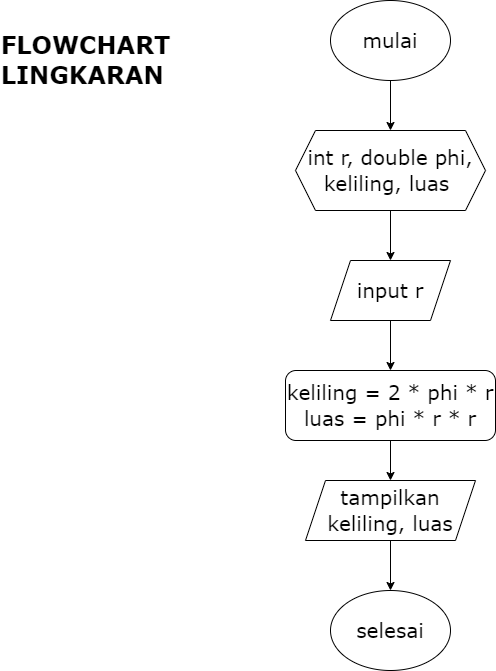

The diagram above was exported from draw.io. Its source (the exported page's mxGraphModel, read from the mxfile embedded in the PNG):
<mxGraphModel dx="886" dy="731" grid="1" gridSize="10" guides="1" tooltips="1" connect="1" arrows="1" fold="1" page="1" pageScale="1" pageWidth="850" pageHeight="1100" background="#ffffff" math="0" shadow="0">
  <root>
    <mxCell id="0" />
    <mxCell id="1" parent="0" />
    <mxCell id="8" value="" style="edgeStyle=none;hachureGap=4;html=1;fontFamily=Architects Daughter;fontSource=https%3A%2F%2Ffonts.googleapis.com%2Fcss%3Ffamily%3DArchitects%2BDaughter;fontSize=16;" parent="1" source="2" target="3" edge="1">
      <mxGeometry relative="1" as="geometry" />
    </mxCell>
    <mxCell id="2" value="&lt;p&gt;&lt;font face=&quot;Verdana&quot;&gt;mulai&lt;/font&gt;&lt;/p&gt;" style="ellipse;whiteSpace=wrap;html=1;hachureGap=4;fontFamily=Architects Daughter;fontSource=https%3A%2F%2Ffonts.googleapis.com%2Fcss%3Ffamily%3DArchitects%2BDaughter;fontSize=20;" parent="1" vertex="1">
      <mxGeometry x="365" y="80" width="120" height="80" as="geometry" />
    </mxCell>
    <mxCell id="9" value="" style="edgeStyle=none;hachureGap=4;html=1;fontFamily=Architects Daughter;fontSource=https%3A%2F%2Ffonts.googleapis.com%2Fcss%3Ffamily%3DArchitects%2BDaughter;fontSize=16;" parent="1" source="3" target="4" edge="1">
      <mxGeometry relative="1" as="geometry" />
    </mxCell>
    <mxCell id="3" value="&lt;p&gt;&lt;font face=&quot;Verdana&quot;&gt;int r, double phi, keliling, luas&amp;nbsp;&lt;/font&gt;&lt;/p&gt;" style="shape=hexagon;perimeter=hexagonPerimeter2;whiteSpace=wrap;html=1;fixedSize=1;hachureGap=4;fontFamily=Architects Daughter;fontSource=https%3A%2F%2Ffonts.googleapis.com%2Fcss%3Ffamily%3DArchitects%2BDaughter;fontSize=20;" parent="1" vertex="1">
      <mxGeometry x="330" y="210" width="190" height="80" as="geometry" />
    </mxCell>
    <mxCell id="11" value="" style="edgeStyle=none;hachureGap=4;html=1;fontFamily=Architects Daughter;fontSource=https%3A%2F%2Ffonts.googleapis.com%2Fcss%3Ffamily%3DArchitects%2BDaughter;fontSize=16;" parent="1" source="4" target="5" edge="1">
      <mxGeometry relative="1" as="geometry" />
    </mxCell>
    <mxCell id="4" value="&lt;font face=&quot;Verdana&quot;&gt;input r&lt;/font&gt;" style="shape=parallelogram;perimeter=parallelogramPerimeter;whiteSpace=wrap;html=1;fixedSize=1;hachureGap=4;fontFamily=Architects Daughter;fontSource=https%3A%2F%2Ffonts.googleapis.com%2Fcss%3Ffamily%3DArchitects%2BDaughter;fontSize=20;" parent="1" vertex="1">
      <mxGeometry x="365" y="340" width="120" height="60" as="geometry" />
    </mxCell>
    <mxCell id="10" value="" style="edgeStyle=none;hachureGap=4;html=1;fontFamily=Architects Daughter;fontSource=https%3A%2F%2Ffonts.googleapis.com%2Fcss%3Ffamily%3DArchitects%2BDaughter;fontSize=16;" parent="1" source="5" target="6" edge="1">
      <mxGeometry relative="1" as="geometry" />
    </mxCell>
    <mxCell id="5" value="&lt;font face=&quot;Verdana&quot;&gt;keliling = 2 * phi * r&lt;br&gt;luas = phi * r * r&lt;/font&gt;" style="rounded=1;whiteSpace=wrap;html=1;hachureGap=4;fontFamily=Architects Daughter;fontSource=https%3A%2F%2Ffonts.googleapis.com%2Fcss%3Ffamily%3DArchitects%2BDaughter;fontSize=20;" parent="1" vertex="1">
      <mxGeometry x="320" y="450" width="210" height="70" as="geometry" />
    </mxCell>
    <mxCell id="12" value="" style="edgeStyle=none;hachureGap=4;html=1;fontFamily=Architects Daughter;fontSource=https%3A%2F%2Ffonts.googleapis.com%2Fcss%3Ffamily%3DArchitects%2BDaughter;fontSize=16;" parent="1" source="6" target="7" edge="1">
      <mxGeometry relative="1" as="geometry" />
    </mxCell>
    <mxCell id="6" value="&lt;font face=&quot;Verdana&quot;&gt;tampilkan keliling, luas&lt;/font&gt;" style="shape=parallelogram;perimeter=parallelogramPerimeter;whiteSpace=wrap;html=1;fixedSize=1;hachureGap=4;fontFamily=Architects Daughter;fontSource=https%3A%2F%2Ffonts.googleapis.com%2Fcss%3Ffamily%3DArchitects%2BDaughter;fontSize=20;" parent="1" vertex="1">
      <mxGeometry x="340" y="560" width="170" height="60" as="geometry" />
    </mxCell>
    <mxCell id="7" value="&lt;font face=&quot;Verdana&quot;&gt;selesai&lt;/font&gt;" style="ellipse;whiteSpace=wrap;html=1;hachureGap=4;fontFamily=Architects Daughter;fontSource=https%3A%2F%2Ffonts.googleapis.com%2Fcss%3Ffamily%3DArchitects%2BDaughter;fontSize=20;" parent="1" vertex="1">
      <mxGeometry x="365" y="670" width="120" height="80" as="geometry" />
    </mxCell>
    <mxCell id="14" value="&lt;div style=&quot;text-align: left;&quot;&gt;&lt;span style=&quot;background-color: initial;&quot;&gt;&lt;font face=&quot;Verdana&quot;&gt;FLOWCHART&lt;/font&gt;&lt;/span&gt;&lt;/div&gt;&lt;div style=&quot;text-align: left;&quot;&gt;&lt;span style=&quot;background-color: initial;&quot;&gt;&lt;font face=&quot;Verdana&quot;&gt;LINGKARAN&lt;/font&gt;&lt;/span&gt;&lt;/div&gt;" style="text;strokeColor=none;fillColor=none;html=1;fontSize=24;fontStyle=1;verticalAlign=middle;align=center;" parent="1" vertex="1">
      <mxGeometry x="70" y="120" width="100" height="40" as="geometry" />
    </mxCell>
  </root>
</mxGraphModel>